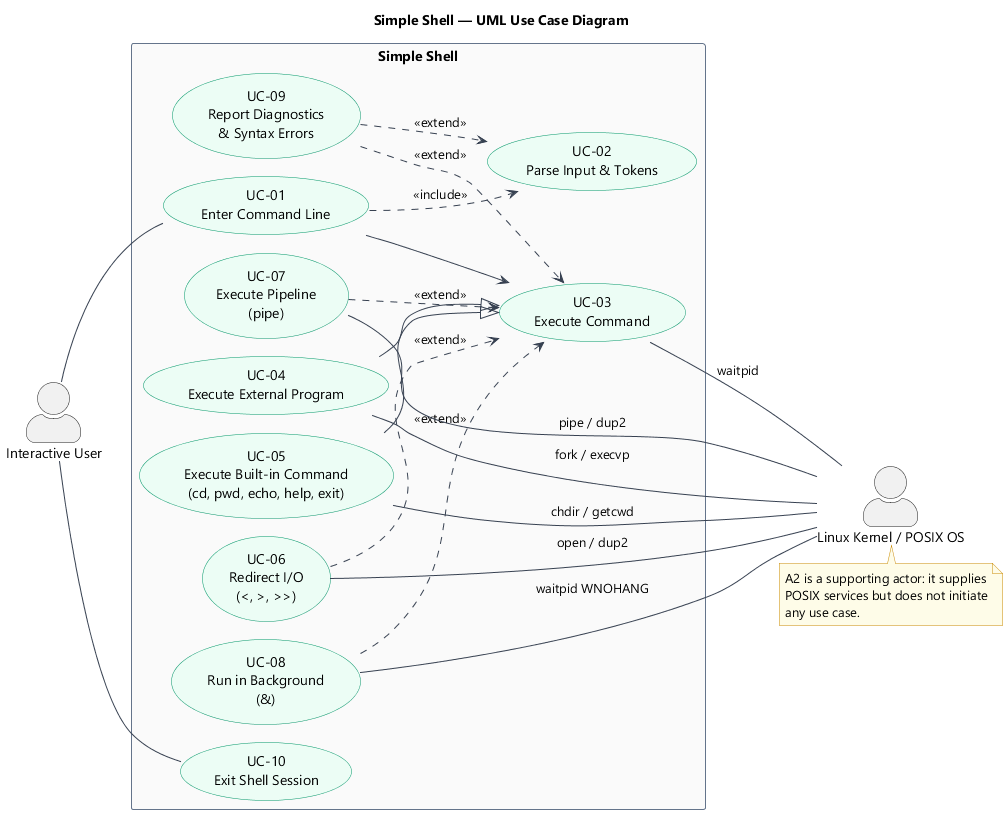

The diagram above was rendered by PlantUML. Its source (embedded in the PNG):
@startuml Use_Case_Diagram
!pragma layout smetana

title Simple Shell — UML Use Case Diagram

skinparam shadowing false
skinparam defaultFontName "Segoe UI"
skinparam actorStyle awesome
skinparam usecase {
  BackgroundColor #ECFDF5
  BorderColor #059669
  ArrowColor #374151
}
skinparam rectangle {
  BackgroundColor #FAFAFA
  BorderColor #64748B
}
skinparam note {
  BackgroundColor #FEFCE8
  BorderColor #CA8A04
}

left to right direction

actor "Interactive User" as A1
actor "Linux Kernel / POSIX OS" as A2

rectangle "Simple Shell" {
  usecase "UC-01\nEnter Command Line" as UC01
  usecase "UC-02\nParse Input & Tokens" as UC02
  usecase "UC-03\nExecute Command" as UC03
  usecase "UC-04\nExecute External Program" as UC04
  usecase "UC-05\nExecute Built-in Command\n(cd, pwd, echo, help, exit)" as UC05
  usecase "UC-06\nRedirect I/O\n(<, >, >>)" as UC06
  usecase "UC-07\nExecute Pipeline\n(pipe)" as UC07
  usecase "UC-08\nRun in Background\n(&)" as UC08
  usecase "UC-09\nReport Diagnostics\n& Syntax Errors" as UC09
  usecase "UC-10\nExit Shell Session" as UC10
}

' Primary actor associations
A1 -- UC01
A1 -- UC10

' Include and dispatch
UC01 ..> UC02 : <<include>>
UC01 --> UC03

' Generalisation: external and built-in execution specialise Execute Command
UC04 --|> UC03
UC05 --|> UC03

' Extensions applied to the shared Execute Command use case
UC06 ..> UC03 : <<extend>>
UC07 ..> UC03 : <<extend>>
UC08 ..> UC03 : <<extend>>
UC09 ..> UC03 : <<extend>>
UC09 ..> UC02 : <<extend>>

' Supporting actor: POSIX services used by the use cases
UC03 -- A2 : waitpid
UC04 -- A2 : fork / execvp
UC05 -- A2 : chdir / getcwd
UC06 -- A2 : open / dup2
UC07 -- A2 : pipe / dup2
UC08 -- A2 : waitpid WNOHANG

note bottom of A2
  A2 is a supporting actor: it supplies
  POSIX services but does not initiate
  any use case.
end note

@enduml